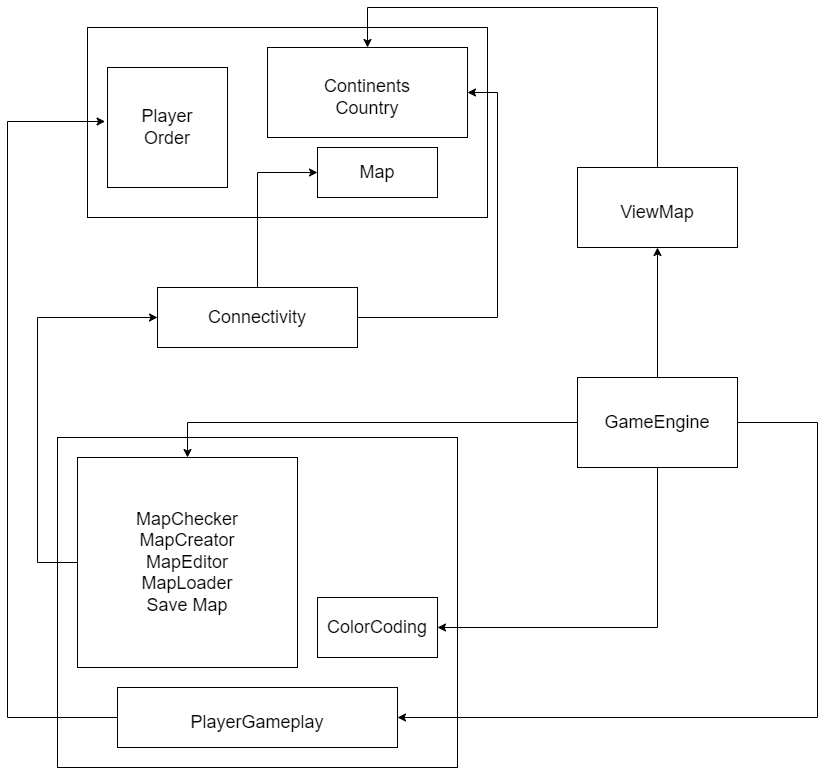

The diagram above was exported from draw.io. Its source (the exported page's mxGraphModel, read from the mxfile embedded in the PNG):
<mxGraphModel dx="1615" dy="822" grid="1" gridSize="10" guides="1" tooltips="1" connect="1" arrows="1" fold="1" page="1" pageScale="1" pageWidth="1200" pageHeight="1920" math="0" shadow="0">
  <root>
    <mxCell id="0" />
    <mxCell id="1" parent="0" />
    <mxCell id="wfywSwYYA9zoh3D7xwNi-38" value="" style="rounded=0;whiteSpace=wrap;html=1;" vertex="1" parent="1">
      <mxGeometry x="80" y="470" width="400" height="330" as="geometry" />
    </mxCell>
    <mxCell id="wfywSwYYA9zoh3D7xwNi-37" value="" style="rounded=0;whiteSpace=wrap;html=1;" vertex="1" parent="1">
      <mxGeometry x="110" y="60" width="400" height="190" as="geometry" />
    </mxCell>
    <mxCell id="wfywSwYYA9zoh3D7xwNi-2" value="" style="rounded=0;whiteSpace=wrap;html=1;" vertex="1" parent="1">
      <mxGeometry x="290" y="80" width="200" height="90" as="geometry" />
    </mxCell>
    <mxCell id="wfywSwYYA9zoh3D7xwNi-3" value="&lt;font style=&quot;font-size: 18px;&quot;&gt;Continents&lt;br&gt;Country&lt;br&gt;&lt;/font&gt;" style="text;html=1;strokeColor=none;fillColor=none;align=center;verticalAlign=middle;whiteSpace=wrap;rounded=0;" vertex="1" parent="1">
      <mxGeometry x="310" y="100" width="160" height="60" as="geometry" />
    </mxCell>
    <mxCell id="wfywSwYYA9zoh3D7xwNi-5" value="" style="rounded=0;whiteSpace=wrap;html=1;" vertex="1" parent="1">
      <mxGeometry x="130" y="100" width="120" height="120" as="geometry" />
    </mxCell>
    <mxCell id="wfywSwYYA9zoh3D7xwNi-6" value="&lt;span style=&quot;font-size: 18px;&quot;&gt;Player&lt;br&gt;&lt;/span&gt;&lt;font style=&quot;font-size: 18px;&quot;&gt;Order&lt;/font&gt;" style="text;html=1;strokeColor=none;fillColor=none;align=center;verticalAlign=middle;whiteSpace=wrap;rounded=0;" vertex="1" parent="1">
      <mxGeometry x="140" y="120" width="100" height="80" as="geometry" />
    </mxCell>
    <mxCell id="wfywSwYYA9zoh3D7xwNi-8" value="" style="rounded=0;whiteSpace=wrap;html=1;" vertex="1" parent="1">
      <mxGeometry x="340" y="180" width="120" height="50" as="geometry" />
    </mxCell>
    <mxCell id="wfywSwYYA9zoh3D7xwNi-9" value="&lt;font style=&quot;font-size: 18px;&quot;&gt;Map&lt;/font&gt;" style="text;html=1;strokeColor=none;fillColor=none;align=center;verticalAlign=middle;whiteSpace=wrap;rounded=0;" vertex="1" parent="1">
      <mxGeometry x="370" y="190" width="60" height="30" as="geometry" />
    </mxCell>
    <mxCell id="wfywSwYYA9zoh3D7xwNi-10" value="" style="rounded=0;whiteSpace=wrap;html=1;" vertex="1" parent="1">
      <mxGeometry x="180" y="320" width="200" height="60" as="geometry" />
    </mxCell>
    <mxCell id="wfywSwYYA9zoh3D7xwNi-11" value="&lt;font style=&quot;font-size: 18px;&quot;&gt;Connectivity&lt;/font&gt;" style="text;html=1;strokeColor=none;fillColor=none;align=center;verticalAlign=middle;whiteSpace=wrap;rounded=0;" vertex="1" parent="1">
      <mxGeometry x="200" y="335" width="160" height="30" as="geometry" />
    </mxCell>
    <mxCell id="wfywSwYYA9zoh3D7xwNi-17" value="" style="rounded=0;whiteSpace=wrap;html=1;" vertex="1" parent="1">
      <mxGeometry x="100" y="490" width="220" height="210" as="geometry" />
    </mxCell>
    <mxCell id="wfywSwYYA9zoh3D7xwNi-18" value="&lt;font style=&quot;font-size: 18px;&quot;&gt;MapChecker&lt;br&gt;MapCreator&lt;br&gt;MapEditor&lt;br&gt;MapLoader&lt;br&gt;Save Map&lt;/font&gt;" style="text;html=1;strokeColor=none;fillColor=none;align=center;verticalAlign=middle;whiteSpace=wrap;rounded=0;" vertex="1" parent="1">
      <mxGeometry x="120" y="490" width="180" height="210" as="geometry" />
    </mxCell>
    <mxCell id="wfywSwYYA9zoh3D7xwNi-19" value="" style="rounded=0;whiteSpace=wrap;html=1;" vertex="1" parent="1">
      <mxGeometry x="140" y="720" width="280" height="60" as="geometry" />
    </mxCell>
    <mxCell id="wfywSwYYA9zoh3D7xwNi-20" value="&lt;font style=&quot;font-size: 18px;&quot;&gt;PlayerGameplay&lt;/font&gt;" style="text;html=1;strokeColor=none;fillColor=none;align=center;verticalAlign=middle;whiteSpace=wrap;rounded=0;" vertex="1" parent="1">
      <mxGeometry x="160" y="740" width="240" height="30" as="geometry" />
    </mxCell>
    <mxCell id="wfywSwYYA9zoh3D7xwNi-21" value="&lt;font style=&quot;font-size: 18px;&quot;&gt;ColorCoding&lt;/font&gt;" style="rounded=0;whiteSpace=wrap;html=1;" vertex="1" parent="1">
      <mxGeometry x="340" y="630" width="120" height="60" as="geometry" />
    </mxCell>
    <mxCell id="wfywSwYYA9zoh3D7xwNi-22" value="" style="rounded=0;whiteSpace=wrap;html=1;" vertex="1" parent="1">
      <mxGeometry x="600" y="200" width="160" height="80" as="geometry" />
    </mxCell>
    <mxCell id="wfywSwYYA9zoh3D7xwNi-23" value="&lt;font style=&quot;font-size: 18px;&quot;&gt;ViewMap&lt;/font&gt;" style="text;html=1;strokeColor=none;fillColor=none;align=center;verticalAlign=middle;whiteSpace=wrap;rounded=0;" vertex="1" parent="1">
      <mxGeometry x="620" y="220" width="120" height="50" as="geometry" />
    </mxCell>
    <mxCell id="wfywSwYYA9zoh3D7xwNi-24" value="" style="rounded=0;whiteSpace=wrap;html=1;" vertex="1" parent="1">
      <mxGeometry x="600" y="410" width="160" height="90" as="geometry" />
    </mxCell>
    <mxCell id="wfywSwYYA9zoh3D7xwNi-25" value="&lt;font style=&quot;font-size: 18px;&quot;&gt;GameEngine&lt;/font&gt;" style="text;html=1;strokeColor=none;fillColor=none;align=center;verticalAlign=middle;whiteSpace=wrap;rounded=0;" vertex="1" parent="1">
      <mxGeometry x="620" y="420" width="120" height="70" as="geometry" />
    </mxCell>
    <mxCell id="wfywSwYYA9zoh3D7xwNi-28" value="" style="endArrow=classic;html=1;rounded=0;exitX=0.5;exitY=0;exitDx=0;exitDy=0;entryX=0.5;entryY=1;entryDx=0;entryDy=0;" edge="1" parent="1" source="wfywSwYYA9zoh3D7xwNi-24" target="wfywSwYYA9zoh3D7xwNi-22">
      <mxGeometry width="50" height="50" relative="1" as="geometry">
        <mxPoint x="520" y="510" as="sourcePoint" />
        <mxPoint x="570" y="460" as="targetPoint" />
      </mxGeometry>
    </mxCell>
    <mxCell id="wfywSwYYA9zoh3D7xwNi-29" value="" style="endArrow=classic;html=1;rounded=0;exitX=0;exitY=0.5;exitDx=0;exitDy=0;entryX=0.5;entryY=0;entryDx=0;entryDy=0;" edge="1" parent="1" source="wfywSwYYA9zoh3D7xwNi-24" target="wfywSwYYA9zoh3D7xwNi-18">
      <mxGeometry width="50" height="50" relative="1" as="geometry">
        <mxPoint x="520" y="510" as="sourcePoint" />
        <mxPoint x="570" y="460" as="targetPoint" />
        <Array as="points">
          <mxPoint x="210" y="455" />
        </Array>
      </mxGeometry>
    </mxCell>
    <mxCell id="wfywSwYYA9zoh3D7xwNi-31" value="" style="endArrow=classic;html=1;rounded=0;exitX=0.5;exitY=1;exitDx=0;exitDy=0;entryX=1;entryY=0.5;entryDx=0;entryDy=0;" edge="1" parent="1" source="wfywSwYYA9zoh3D7xwNi-24" target="wfywSwYYA9zoh3D7xwNi-21">
      <mxGeometry width="50" height="50" relative="1" as="geometry">
        <mxPoint x="520" y="540" as="sourcePoint" />
        <mxPoint x="570" y="490" as="targetPoint" />
        <Array as="points">
          <mxPoint x="680" y="660" />
        </Array>
      </mxGeometry>
    </mxCell>
    <mxCell id="wfywSwYYA9zoh3D7xwNi-32" value="" style="endArrow=classic;html=1;rounded=0;exitX=1;exitY=0.5;exitDx=0;exitDy=0;entryX=1;entryY=0.5;entryDx=0;entryDy=0;" edge="1" parent="1" source="wfywSwYYA9zoh3D7xwNi-24" target="wfywSwYYA9zoh3D7xwNi-19">
      <mxGeometry width="50" height="50" relative="1" as="geometry">
        <mxPoint x="520" y="540" as="sourcePoint" />
        <mxPoint x="570" y="490" as="targetPoint" />
        <Array as="points">
          <mxPoint x="840" y="455" />
          <mxPoint x="840" y="750" />
        </Array>
      </mxGeometry>
    </mxCell>
    <mxCell id="wfywSwYYA9zoh3D7xwNi-33" value="" style="endArrow=classic;html=1;rounded=0;exitX=0;exitY=0.5;exitDx=0;exitDy=0;entryX=0;entryY=0.5;entryDx=0;entryDy=0;" edge="1" parent="1" source="wfywSwYYA9zoh3D7xwNi-17" target="wfywSwYYA9zoh3D7xwNi-10">
      <mxGeometry width="50" height="50" relative="1" as="geometry">
        <mxPoint x="520" y="450" as="sourcePoint" />
        <mxPoint x="570" y="400" as="targetPoint" />
        <Array as="points">
          <mxPoint x="60" y="595" />
          <mxPoint x="60" y="350" />
        </Array>
      </mxGeometry>
    </mxCell>
    <mxCell id="wfywSwYYA9zoh3D7xwNi-34" value="" style="endArrow=classic;html=1;rounded=0;exitX=0.5;exitY=0;exitDx=0;exitDy=0;entryX=0;entryY=0.5;entryDx=0;entryDy=0;" edge="1" parent="1" source="wfywSwYYA9zoh3D7xwNi-10" target="wfywSwYYA9zoh3D7xwNi-8">
      <mxGeometry width="50" height="50" relative="1" as="geometry">
        <mxPoint x="510" y="320" as="sourcePoint" />
        <mxPoint x="560" y="270" as="targetPoint" />
        <Array as="points">
          <mxPoint x="280" y="205" />
        </Array>
      </mxGeometry>
    </mxCell>
    <mxCell id="wfywSwYYA9zoh3D7xwNi-35" value="" style="endArrow=classic;html=1;rounded=0;exitX=1;exitY=0.5;exitDx=0;exitDy=0;entryX=1;entryY=0.5;entryDx=0;entryDy=0;" edge="1" parent="1" source="wfywSwYYA9zoh3D7xwNi-10" target="wfywSwYYA9zoh3D7xwNi-2">
      <mxGeometry width="50" height="50" relative="1" as="geometry">
        <mxPoint x="510" y="320" as="sourcePoint" />
        <mxPoint x="560" y="270" as="targetPoint" />
        <Array as="points">
          <mxPoint x="520" y="350" />
          <mxPoint x="520" y="125" />
        </Array>
      </mxGeometry>
    </mxCell>
    <mxCell id="wfywSwYYA9zoh3D7xwNi-36" value="" style="endArrow=classic;html=1;rounded=0;exitX=0;exitY=0.5;exitDx=0;exitDy=0;entryX=-0.02;entryY=0.45;entryDx=0;entryDy=0;entryPerimeter=0;" edge="1" parent="1" source="wfywSwYYA9zoh3D7xwNi-19" target="wfywSwYYA9zoh3D7xwNi-5">
      <mxGeometry width="50" height="50" relative="1" as="geometry">
        <mxPoint x="510" y="570" as="sourcePoint" />
        <mxPoint x="40" y="310" as="targetPoint" />
        <Array as="points">
          <mxPoint x="30" y="750" />
          <mxPoint x="30" y="154" />
        </Array>
      </mxGeometry>
    </mxCell>
    <mxCell id="wfywSwYYA9zoh3D7xwNi-39" value="" style="endArrow=classic;html=1;rounded=0;exitX=0.5;exitY=0;exitDx=0;exitDy=0;entryX=0.5;entryY=0;entryDx=0;entryDy=0;" edge="1" parent="1" source="wfywSwYYA9zoh3D7xwNi-22" target="wfywSwYYA9zoh3D7xwNi-2">
      <mxGeometry width="50" height="50" relative="1" as="geometry">
        <mxPoint x="410" y="220" as="sourcePoint" />
        <mxPoint x="460" y="170" as="targetPoint" />
        <Array as="points">
          <mxPoint x="680" y="40" />
          <mxPoint x="390" y="40" />
        </Array>
      </mxGeometry>
    </mxCell>
  </root>
</mxGraphModel>